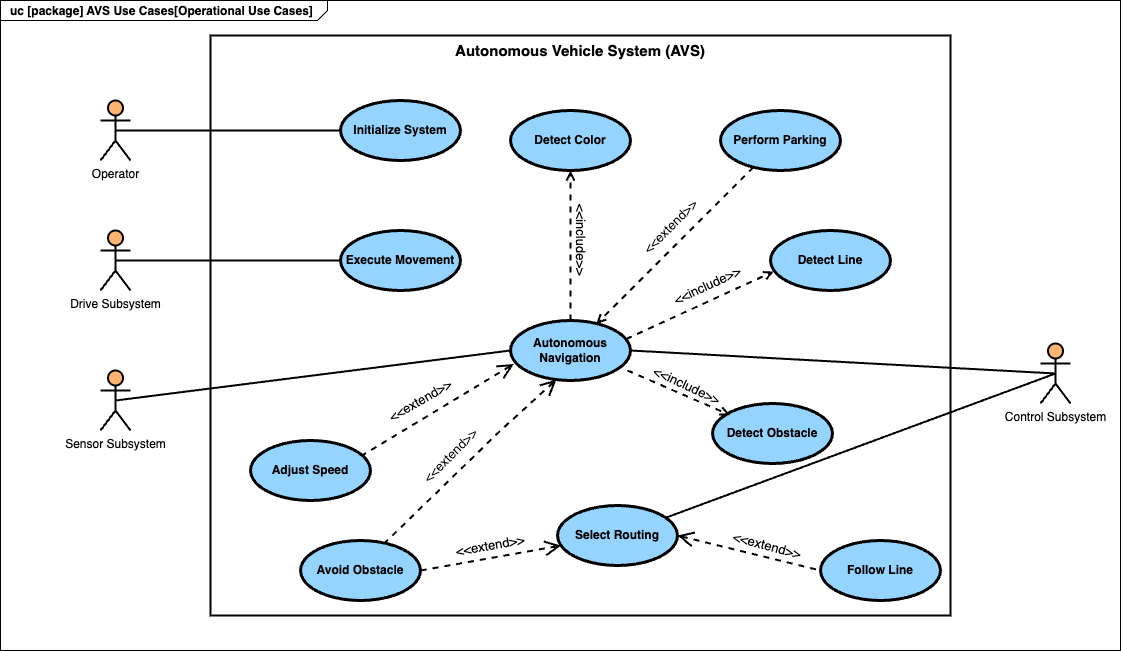

The diagram above was exported from draw.io. Its source (the exported page's mxGraphModel, read from the mxfile embedded in the PNG):
<mxGraphModel dx="1163" dy="664" grid="1" gridSize="10" guides="1" tooltips="1" connect="1" arrows="1" fold="1" page="1" pageScale="1.5" pageWidth="1169" pageHeight="826" background="none" math="0" shadow="0">
  <root>
    <mxCell id="0" style=";html=1;" />
    <mxCell id="1" style=";html=1;" parent="0" />
    <mxCell id="1672d66443f91eb5-1" value="&lt;p style=&quot;margin: 0px ; margin-top: 4px ; margin-left: 10px ; text-align: left&quot;&gt;&lt;font style=&quot;color: light-dark(rgb(0, 0, 0), rgb(0, 0, 0));&quot;&gt;&lt;span&gt;uc&lt;/span&gt; [package] AVS Use Cases[Operational Use Cases]&lt;/font&gt;&lt;/p&gt;" style="html=1;strokeWidth=1;shape=mxgraph.sysml.package;html=1;overflow=fill;whiteSpace=wrap;fillColor=light-dark(#FFFFFF,#FFFFFF);gradientColor=none;fontSize=12;align=center;labelX=327.64;strokeColor=light-dark(#000000,#000000);labelPosition=center;verticalLabelPosition=middle;verticalAlign=middle;fontStyle=1" parent="1" vertex="1">
      <mxGeometry x="20" y="170" width="1120" height="650" as="geometry" />
    </mxCell>
    <mxCell id="8eFWPgKYQdGRew3rwQAZ-1" value="Sensor Subsystem" style="shape=umlActor;html=1;verticalLabelPosition=bottom;verticalAlign=top;align=center;fillColor=light-dark(#FFFFFF,#FFB570);fontColor=light-dark(#000000,#000000);strokeColor=light-dark(#000000,#000000);strokeWidth=2;" vertex="1" parent="1">
      <mxGeometry x="120" y="540" width="30" height="60" as="geometry" />
    </mxCell>
    <mxCell id="8eFWPgKYQdGRew3rwQAZ-2" value="Operator" style="shape=umlActor;html=1;verticalLabelPosition=bottom;verticalAlign=top;align=center;gradientColor=none;fillColor=light-dark(#FFFFFF,#FFB570);strokeColor=light-dark(#000000,#000000);fontColor=light-dark(#000000,#000000);strokeWidth=2;" vertex="1" parent="1">
      <mxGeometry x="120" y="270" width="30" height="60" as="geometry" />
    </mxCell>
    <mxCell id="8eFWPgKYQdGRew3rwQAZ-3" value="&lt;font style=&quot;font-size: 15px; color: light-dark(rgb(0, 0, 0), rgb(0, 0, 0));&quot;&gt;Autonomous Vehicle System (AVS)&lt;/font&gt;" style="shape=rect;html=1;verticalAlign=top;fontStyle=1;whiteSpace=wrap;align=center;fillColor=light-dark(#FFFFFF,#FFFFFF);strokeColor=light-dark(#FFFFFF,#000000);strokeWidth=2;" vertex="1" parent="1">
      <mxGeometry x="230" y="205" width="740" height="580" as="geometry" />
    </mxCell>
    <mxCell id="8eFWPgKYQdGRew3rwQAZ-4" value="Control Subsystem" style="shape=umlActor;html=1;verticalLabelPosition=bottom;verticalAlign=top;align=center;fillColor=light-dark(#FFFFFF,#FFB570);fontColor=light-dark(#000000,#000000);strokeColor=light-dark(#000000,#000000);strokeWidth=2;" vertex="1" parent="1">
      <mxGeometry x="1060" y="513" width="30" height="60" as="geometry" />
    </mxCell>
    <mxCell id="8eFWPgKYQdGRew3rwQAZ-5" value="Initialize System" style="shape=ellipse;html=1;strokeWidth=3;fontStyle=1;whiteSpace=wrap;align=center;perimeter=ellipsePerimeter;fontColor=light-dark(#000000,#040404);strokeColor=light-dark(#000000,#000000);fillColor=light-dark(#000000,#94D4FF);" vertex="1" parent="1">
      <mxGeometry x="360" y="270" width="120" height="60" as="geometry" />
    </mxCell>
    <mxCell id="8eFWPgKYQdGRew3rwQAZ-6" value="Autonomous Navigation" style="shape=ellipse;html=1;strokeWidth=3;fontStyle=1;whiteSpace=wrap;align=center;perimeter=ellipsePerimeter;fillColor=light-dark(#000000,#94D4FF);fontColor=light-dark(#121212,#000000);strokeColor=light-dark(#000000,#000000);" vertex="1" parent="1">
      <mxGeometry x="530" y="490" width="120" height="60" as="geometry" />
    </mxCell>
    <mxCell id="8eFWPgKYQdGRew3rwQAZ-7" value="Follow Line" style="shape=ellipse;html=1;strokeWidth=3;fontStyle=1;whiteSpace=wrap;align=center;perimeter=ellipsePerimeter;fontColor=light-dark(#000000,#000000);strokeColor=light-dark(#000000,#000000);fillColor=light-dark(#000000,#94D4FF);" vertex="1" parent="1">
      <mxGeometry x="840" y="710" width="120" height="60" as="geometry" />
    </mxCell>
    <mxCell id="8eFWPgKYQdGRew3rwQAZ-10" value="Execute Movement" style="shape=ellipse;html=1;strokeWidth=3;fontStyle=1;whiteSpace=wrap;align=center;perimeter=ellipsePerimeter;fillColor=light-dark(#000000,#94D4FF);fontColor=light-dark(#000000,#000000);strokeColor=light-dark(#000000,#000000);" vertex="1" parent="1">
      <mxGeometry x="360" y="400" width="120" height="60" as="geometry" />
    </mxCell>
    <mxCell id="8eFWPgKYQdGRew3rwQAZ-14" value="Perform Parking" style="shape=ellipse;html=1;strokeWidth=3;fontStyle=1;whiteSpace=wrap;align=center;perimeter=ellipsePerimeter;fontColor=light-dark(#000000,#040404);strokeColor=light-dark(#000000,#000000);fillColor=light-dark(#000000,#94D4FF);" vertex="1" parent="1">
      <mxGeometry x="740" y="280" width="120" height="60" as="geometry" />
    </mxCell>
    <mxCell id="8eFWPgKYQdGRew3rwQAZ-15" value="Detect Color" style="shape=ellipse;html=1;strokeWidth=3;fontStyle=1;whiteSpace=wrap;align=center;perimeter=ellipsePerimeter;fontColor=light-dark(#000000,#040404);strokeColor=light-dark(#000000,#000000);fillColor=light-dark(#000000,#94D4FF);" vertex="1" parent="1">
      <mxGeometry x="530" y="280" width="120" height="60" as="geometry" />
    </mxCell>
    <mxCell id="8eFWPgKYQdGRew3rwQAZ-16" value="Avoid Obstacle" style="shape=ellipse;html=1;strokeWidth=3;fontStyle=1;whiteSpace=wrap;align=center;perimeter=ellipsePerimeter;fontColor=light-dark(#000000,#040404);strokeColor=light-dark(#000000,#000000);fillColor=light-dark(#000000,#94D4FF);" vertex="1" parent="1">
      <mxGeometry x="320" y="710" width="120" height="60" as="geometry" />
    </mxCell>
    <mxCell id="8eFWPgKYQdGRew3rwQAZ-17" value="Select Routing" style="shape=ellipse;html=1;strokeWidth=3;fontStyle=1;whiteSpace=wrap;align=center;perimeter=ellipsePerimeter;fontColor=light-dark(#000000,#000000);strokeColor=light-dark(#000000,#000000);fillColor=light-dark(#000000,#94D4FF);" vertex="1" parent="1">
      <mxGeometry x="577" y="675" width="120" height="60" as="geometry" />
    </mxCell>
    <mxCell id="8eFWPgKYQdGRew3rwQAZ-18" value="Detect Line" style="shape=ellipse;html=1;strokeWidth=3;fontStyle=1;whiteSpace=wrap;align=center;perimeter=ellipsePerimeter;fillColor=light-dark(#000000,#94D4FF);strokeColor=light-dark(#000000,#000000);fontColor=light-dark(#000000,#000000);" vertex="1" parent="1">
      <mxGeometry x="790" y="400" width="120" height="60" as="geometry" />
    </mxCell>
    <mxCell id="8eFWPgKYQdGRew3rwQAZ-20" value="Adjust Speed" style="shape=ellipse;html=1;strokeWidth=3;fontStyle=1;whiteSpace=wrap;align=center;perimeter=ellipsePerimeter;fontColor=light-dark(#000000,#040404);strokeColor=light-dark(#000000,#000000);fillColor=light-dark(#000000,#94D4FF);" vertex="1" parent="1">
      <mxGeometry x="270" y="610" width="120" height="60" as="geometry" />
    </mxCell>
    <mxCell id="8eFWPgKYQdGRew3rwQAZ-32" style="edgeStyle=orthogonalEdgeStyle;rounded=0;orthogonalLoop=1;jettySize=auto;html=1;exitX=0.5;exitY=0.5;exitDx=0;exitDy=0;exitPerimeter=0;entryX=0;entryY=0.5;entryDx=0;entryDy=0;endArrow=none;startFill=0;strokeWidth=2;strokeColor=light-dark(#000000,#000000);" edge="1" parent="1" source="8eFWPgKYQdGRew3rwQAZ-21" target="8eFWPgKYQdGRew3rwQAZ-10">
      <mxGeometry relative="1" as="geometry" />
    </mxCell>
    <mxCell id="8eFWPgKYQdGRew3rwQAZ-21" value="Drive Subsystem" style="shape=umlActor;html=1;verticalLabelPosition=bottom;verticalAlign=top;align=center;fillColor=light-dark(#FFFFFF,#FFB570);fontColor=light-dark(#000000,#000000);strokeColor=light-dark(#000000,#000000);strokeWidth=2;" vertex="1" parent="1">
      <mxGeometry x="120" y="400" width="30" height="60" as="geometry" />
    </mxCell>
    <mxCell id="8eFWPgKYQdGRew3rwQAZ-39" value="" style="edgeStyle=none;html=1;endArrow=none;verticalAlign=bottom;rounded=0;exitX=0.5;exitY=0.5;exitDx=0;exitDy=0;exitPerimeter=0;entryX=1;entryY=0.5;entryDx=0;entryDy=0;strokeWidth=2;strokeColor=light-dark(#000000,#000000);" edge="1" parent="1" source="8eFWPgKYQdGRew3rwQAZ-4" target="8eFWPgKYQdGRew3rwQAZ-6">
      <mxGeometry width="160" relative="1" as="geometry">
        <mxPoint x="300" y="618" as="sourcePoint" />
        <mxPoint x="460" y="618" as="targetPoint" />
      </mxGeometry>
    </mxCell>
    <mxCell id="8eFWPgKYQdGRew3rwQAZ-42" value="" style="edgeStyle=none;html=1;endArrow=none;verticalAlign=bottom;rounded=0;exitX=0.5;exitY=0.5;exitDx=0;exitDy=0;exitPerimeter=0;strokeWidth=2;strokeColor=light-dark(#000000,#000000);" edge="1" parent="1" source="8eFWPgKYQdGRew3rwQAZ-4" target="8eFWPgKYQdGRew3rwQAZ-17">
      <mxGeometry width="160" relative="1" as="geometry">
        <mxPoint x="210" y="720" as="sourcePoint" />
        <mxPoint x="388" y="581" as="targetPoint" />
      </mxGeometry>
    </mxCell>
    <mxCell id="8eFWPgKYQdGRew3rwQAZ-43" value="Detect Obstacle" style="shape=ellipse;html=1;strokeWidth=3;fontStyle=1;whiteSpace=wrap;align=center;perimeter=ellipsePerimeter;fontColor=light-dark(#000000,#000000);strokeColor=light-dark(#000000,#000000);fillColor=light-dark(#000000,#94D4FF);" vertex="1" parent="1">
      <mxGeometry x="732" y="573" width="120" height="60" as="geometry" />
    </mxCell>
    <mxCell id="8eFWPgKYQdGRew3rwQAZ-44" value="" style="edgeStyle=none;html=1;endArrow=open;verticalAlign=bottom;dashed=1;labelBackgroundColor=none;rounded=0;strokeWidth=2;entryX=0.715;entryY=0.058;entryDx=0;entryDy=0;entryPerimeter=0;strokeColor=light-dark(#000000,#000000);" edge="1" parent="1" source="8eFWPgKYQdGRew3rwQAZ-14" target="8eFWPgKYQdGRew3rwQAZ-6">
      <mxGeometry x="-0.2803" y="-21" width="160" relative="1" as="geometry">
        <mxPoint x="800" y="479.37" as="sourcePoint" />
        <mxPoint x="630" y="480" as="targetPoint" />
        <mxPoint as="offset" />
      </mxGeometry>
    </mxCell>
    <mxCell id="8eFWPgKYQdGRew3rwQAZ-45" value="" style="edgeStyle=none;html=1;endArrow=none;verticalAlign=bottom;rounded=0;exitX=0.5;exitY=0.5;exitDx=0;exitDy=0;exitPerimeter=0;entryX=0;entryY=0.5;entryDx=0;entryDy=0;strokeWidth=2;strokeColor=light-dark(#000000,#000000);" edge="1" parent="1" source="8eFWPgKYQdGRew3rwQAZ-1" target="8eFWPgKYQdGRew3rwQAZ-6">
      <mxGeometry width="160" relative="1" as="geometry">
        <mxPoint x="210" y="569" as="sourcePoint" />
        <mxPoint x="550" y="480" as="targetPoint" />
      </mxGeometry>
    </mxCell>
    <mxCell id="8eFWPgKYQdGRew3rwQAZ-52" value="&lt;font style=&quot;font-size: 13px;&quot;&gt;&amp;lt;&amp;lt;include&amp;gt;&amp;gt;&lt;/font&gt;" style="edgeStyle=none;html=1;endArrow=open;verticalAlign=bottom;dashed=1;labelBackgroundColor=none;rounded=0;entryX=0.5;entryY=1;entryDx=0;entryDy=0;strokeWidth=2;exitX=0.5;exitY=0;exitDx=0;exitDy=0;textDirection=vertical-rl;fontColor=light-dark(#000000,#000000);strokeColor=light-dark(#000000,#000000);" edge="1" parent="1" source="8eFWPgKYQdGRew3rwQAZ-6" target="8eFWPgKYQdGRew3rwQAZ-15">
      <mxGeometry x="-0.4286" y="-10" width="160" relative="1" as="geometry">
        <mxPoint x="480" y="441.25" as="sourcePoint" />
        <mxPoint x="720" y="440.63" as="targetPoint" />
        <mxPoint as="offset" />
      </mxGeometry>
    </mxCell>
    <mxCell id="8eFWPgKYQdGRew3rwQAZ-61" value="" style="edgeStyle=none;html=1;startArrow=open;endArrow=none;startSize=12;verticalAlign=bottom;dashed=1;labelBackgroundColor=none;rounded=0;strokeWidth=2;entryX=1;entryY=0.5;entryDx=0;entryDy=0;fontColor=light-dark(#000000,#000000);strokeColor=light-dark(#000000,#000000);" edge="1" parent="1" source="8eFWPgKYQdGRew3rwQAZ-17" target="8eFWPgKYQdGRew3rwQAZ-16">
      <mxGeometry x="0.1627" y="-30" width="160" relative="1" as="geometry">
        <mxPoint x="630" y="710" as="sourcePoint" />
        <mxPoint x="440" y="730" as="targetPoint" />
        <mxPoint as="offset" />
      </mxGeometry>
    </mxCell>
    <mxCell id="8eFWPgKYQdGRew3rwQAZ-62" value="" style="edgeStyle=none;html=1;startArrow=open;endArrow=none;startSize=12;verticalAlign=bottom;dashed=1;labelBackgroundColor=none;rounded=0;strokeWidth=2;exitX=0.383;exitY=0.985;exitDx=0;exitDy=0;exitPerimeter=0;entryX=0.704;entryY=0.037;entryDx=0;entryDy=0;entryPerimeter=0;fontColor=light-dark(#000000,#000000);strokeColor=light-dark(#000000,#000000);" edge="1" parent="1" source="8eFWPgKYQdGRew3rwQAZ-6" target="8eFWPgKYQdGRew3rwQAZ-16">
      <mxGeometry x="-0.0478" y="12" width="160" relative="1" as="geometry">
        <mxPoint x="571" y="540" as="sourcePoint" />
        <mxPoint x="440" y="680" as="targetPoint" />
        <mxPoint x="-1" as="offset" />
        <Array as="points">
          <mxPoint x="520" y="600" />
        </Array>
      </mxGeometry>
    </mxCell>
    <mxCell id="8eFWPgKYQdGRew3rwQAZ-63" value="" style="edgeStyle=none;html=1;startArrow=open;endArrow=none;startSize=12;verticalAlign=bottom;dashed=1;labelBackgroundColor=none;rounded=0;strokeWidth=2;exitX=1;exitY=0.5;exitDx=0;exitDy=0;entryX=0;entryY=0.5;entryDx=0;entryDy=0;fontColor=light-dark(#000000,#000000);strokeColor=light-dark(#000000,#000000);" edge="1" parent="1" source="8eFWPgKYQdGRew3rwQAZ-17" target="8eFWPgKYQdGRew3rwQAZ-7">
      <mxGeometry x="-0.2699" y="-26" width="160" relative="1" as="geometry">
        <mxPoint x="617" y="641" as="sourcePoint" />
        <mxPoint x="487" y="704" as="targetPoint" />
        <mxPoint as="offset" />
      </mxGeometry>
    </mxCell>
    <mxCell id="8eFWPgKYQdGRew3rwQAZ-65" value="" style="edgeStyle=none;html=1;endArrow=open;verticalAlign=bottom;dashed=1;labelBackgroundColor=none;rounded=0;strokeWidth=2;textDirection=vertical-rl;exitX=0.975;exitY=0.787;exitDx=0;exitDy=0;exitPerimeter=0;strokeColor=light-dark(#000000,#000000);entryX=0;entryY=0;entryDx=0;entryDy=0;" edge="1" parent="1">
      <mxGeometry x="0.7282" y="-57" width="160" relative="1" as="geometry">
        <mxPoint x="647" y="540" as="sourcePoint" />
        <mxPoint x="749.573593128807" y="584.5667965644034" as="targetPoint" />
        <mxPoint as="offset" />
      </mxGeometry>
    </mxCell>
    <mxCell id="8eFWPgKYQdGRew3rwQAZ-66" value="&lt;span style=&quot;font-size: 13px; text-align: right; text-wrap-mode: nowrap;&quot;&gt;&amp;lt;&amp;lt;include&amp;gt;&amp;gt;&lt;/span&gt;" style="text;html=1;align=center;verticalAlign=middle;whiteSpace=wrap;rounded=0;rotation=25;fontColor=light-dark(#000000,#000000);" vertex="1" parent="1">
      <mxGeometry x="677" y="539.78" width="60" height="30" as="geometry" />
    </mxCell>
    <mxCell id="8eFWPgKYQdGRew3rwQAZ-67" value="&lt;span style=&quot;font-size: 13px; text-wrap-mode: nowrap;&quot;&gt;&amp;lt;&amp;lt;extend&amp;gt;&amp;gt;&lt;/span&gt;" style="text;html=1;align=center;verticalAlign=middle;whiteSpace=wrap;rounded=0;rotation=-45;fontColor=light-dark(#000000,#000000);strokeWidth=1;" vertex="1" parent="1">
      <mxGeometry x="660" y="381" width="60" height="30" as="geometry" />
    </mxCell>
    <mxCell id="8eFWPgKYQdGRew3rwQAZ-69" value="" style="edgeStyle=none;html=1;endArrow=open;verticalAlign=bottom;dashed=1;labelBackgroundColor=none;rounded=0;strokeWidth=2;exitX=0.965;exitY=0.308;exitDx=0;exitDy=0;exitPerimeter=0;entryX=0.027;entryY=0.683;entryDx=0;entryDy=0;entryPerimeter=0;strokeColor=light-dark(#000000,#000000);" edge="1" parent="1" source="8eFWPgKYQdGRew3rwQAZ-6" target="8eFWPgKYQdGRew3rwQAZ-18">
      <mxGeometry x="-0.2803" y="-21" width="160" relative="1" as="geometry">
        <mxPoint x="640" y="490" as="sourcePoint" />
        <mxPoint x="791" y="356" as="targetPoint" />
        <mxPoint as="offset" />
      </mxGeometry>
    </mxCell>
    <mxCell id="8eFWPgKYQdGRew3rwQAZ-70" value="&lt;span style=&quot;font-size: 13px; text-align: right; text-wrap-mode: nowrap;&quot;&gt;&amp;lt;&amp;lt;include&amp;gt;&amp;gt;&lt;/span&gt;" style="text;html=1;align=center;verticalAlign=middle;whiteSpace=wrap;rounded=0;rotation=-25;fontColor=light-dark(#000000,#000000);" vertex="1" parent="1">
      <mxGeometry x="697" y="440" width="60" height="30" as="geometry" />
    </mxCell>
    <mxCell id="8eFWPgKYQdGRew3rwQAZ-71" value="&lt;span style=&quot;font-size: 13px; text-wrap-mode: nowrap;&quot;&gt;&amp;lt;&amp;lt;extend&amp;gt;&amp;gt;&lt;/span&gt;" style="text;html=1;align=center;verticalAlign=middle;whiteSpace=wrap;rounded=0;rotation=-45;fontColor=light-dark(#000000,#060606);" vertex="1" parent="1">
      <mxGeometry x="440" y="610" width="60" height="30" as="geometry" />
    </mxCell>
    <mxCell id="8eFWPgKYQdGRew3rwQAZ-72" value="" style="edgeStyle=none;html=1;startArrow=open;endArrow=none;startSize=12;verticalAlign=bottom;dashed=1;labelBackgroundColor=none;rounded=0;strokeWidth=2;exitX=0.027;exitY=0.725;exitDx=0;exitDy=0;exitPerimeter=0;entryX=0.933;entryY=0.246;entryDx=0;entryDy=0;entryPerimeter=0;strokeColor=light-dark(#000000,#000000);" edge="1" parent="1" source="8eFWPgKYQdGRew3rwQAZ-6" target="8eFWPgKYQdGRew3rwQAZ-20">
      <mxGeometry x="-0.0478" y="12" width="160" relative="1" as="geometry">
        <mxPoint x="547" y="490" as="sourcePoint" />
        <mxPoint x="380" y="662" as="targetPoint" />
        <mxPoint x="-1" as="offset" />
      </mxGeometry>
    </mxCell>
    <mxCell id="8eFWPgKYQdGRew3rwQAZ-73" value="&lt;span style=&quot;font-size: 13px; text-wrap-mode: nowrap;&quot;&gt;&amp;lt;&amp;lt;extend&amp;gt;&amp;gt;&lt;/span&gt;" style="text;html=1;align=center;verticalAlign=middle;whiteSpace=wrap;rounded=0;rotation=-30;fontColor=light-dark(#000000,#000000);fontStyle=0" vertex="1" parent="1">
      <mxGeometry x="410" y="555" width="60" height="30" as="geometry" />
    </mxCell>
    <mxCell id="8eFWPgKYQdGRew3rwQAZ-81" value="&lt;span style=&quot;font-size: 13px; text-wrap-mode: nowrap;&quot;&gt;&amp;lt;&amp;lt;extend&amp;gt;&amp;gt;&lt;/span&gt;" style="text;html=1;align=center;verticalAlign=middle;whiteSpace=wrap;rounded=0;rotation=-10;fontColor=light-dark(#000000,#000000);" vertex="1" parent="1">
      <mxGeometry x="480" y="700" width="60" height="30" as="geometry" />
    </mxCell>
    <mxCell id="8eFWPgKYQdGRew3rwQAZ-82" value="&lt;span style=&quot;font-size: 13px; text-wrap-mode: nowrap;&quot;&gt;&amp;lt;&amp;lt;extend&amp;gt;&amp;gt;&lt;/span&gt;" style="text;html=1;align=center;verticalAlign=middle;whiteSpace=wrap;rounded=0;rotation=15;fontColor=light-dark(#000000,#000000);" vertex="1" parent="1">
      <mxGeometry x="757" y="700" width="60" height="30" as="geometry" />
    </mxCell>
    <mxCell id="8eFWPgKYQdGRew3rwQAZ-89" style="edgeStyle=orthogonalEdgeStyle;rounded=0;orthogonalLoop=1;jettySize=auto;html=1;strokeColor=light-dark(#000000,#000000);strokeWidth=2;endArrow=none;startFill=0;exitX=0.5;exitY=0.5;exitDx=0;exitDy=0;exitPerimeter=0;entryX=0;entryY=0.5;entryDx=0;entryDy=0;" edge="1" parent="1" source="8eFWPgKYQdGRew3rwQAZ-2" target="8eFWPgKYQdGRew3rwQAZ-5">
      <mxGeometry relative="1" as="geometry">
        <mxPoint x="150" y="300" as="sourcePoint" />
        <mxPoint x="300" y="300" as="targetPoint" />
      </mxGeometry>
    </mxCell>
  </root>
</mxGraphModel>